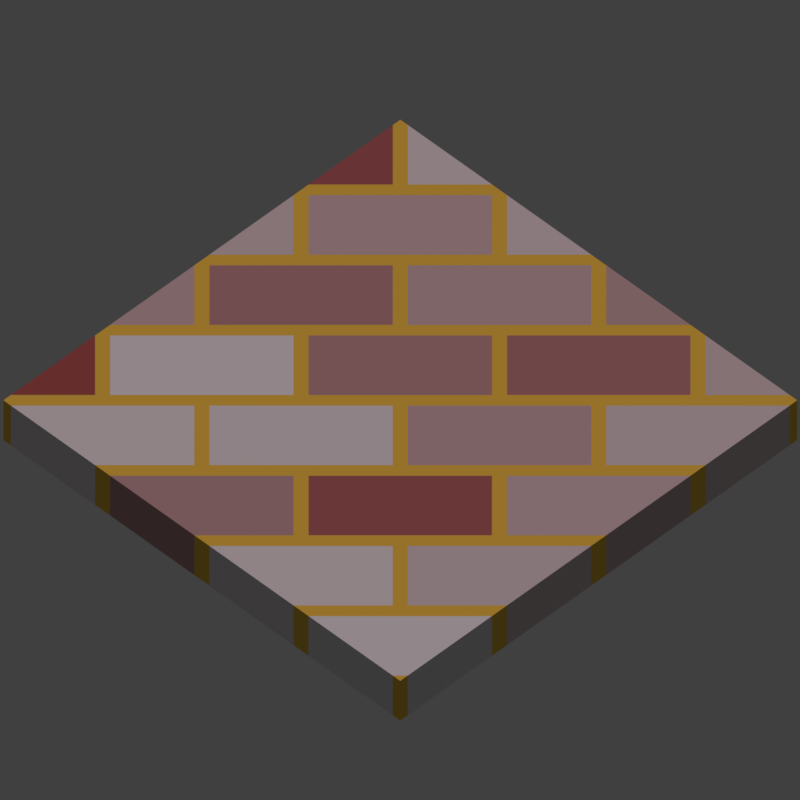 # Source: ground_tiles.blend  (saved by Blender 2.79.0; exported with 4.5.12 LTS)
import bpy
from mathutils import Matrix  # noqa: F401  (used for matrix-valued properties, if any)

bpy.ops.wm.read_factory_settings(use_empty=True)
scene = bpy.context.scene
scene.name = 'Scene'

# ---- collections
col_collection_1 = bpy.data.collections.new('Collection 1'); scene.collection.children.link(col_collection_1)
col_collection_2 = bpy.data.collections.new('Collection 2'); scene.collection.children.link(col_collection_2)
col_collection_2.hide_render = True
col_collection_2.hide_viewport = True

# ---- materials (node trees are filled in below, after node groups)
mat_tilefloor_m_003_001 = bpy.data.materials.new('TileFloor_M_003.001')
mat_tilefloor_m_003_001.alpha_threshold = 0.0
mat_tilefloor_m_003_001.roughness = 0.5
mat_tilefloor_m_003_001.line_color = (0.0, 0.0, 0.0, 1.0)
mat_tilefloor_m_002 = bpy.data.materials.new('TileFloor_M_002')
mat_tilefloor_m_002.alpha_threshold = 0.0
mat_tilefloor_m_002.roughness = 0.5
mat_tilefloor_m_002.line_color = (0.0, 0.0, 0.0, 1.0)
mat_tilefloor_m_001 = bpy.data.materials.new('TileFloor_M_001')
mat_tilefloor_m_001.alpha_threshold = 0.0
mat_tilefloor_m_001.roughness = 0.5
mat_tilefloor_m_001.line_color = (0.0, 0.0, 0.0, 1.0)
mat_tilefloor_m_000 = bpy.data.materials.new('TileFloor_M_000')
mat_tilefloor_m_000.alpha_threshold = 0.0
mat_tilefloor_m_000.roughness = 0.5
mat_tilefloor_m_000.line_color = (0.0, 0.0, 0.0, 1.0)

# ---- material node trees
mat_tilefloor_m_003_001.use_nodes = True; mat_tilefloor_m_003_001.node_tree.nodes.clear()
_N = mat_tilefloor_m_003_001.node_tree.nodes; _L = mat_tilefloor_m_003_001.node_tree.links
n0 = _N.new('ShaderNodeOutputMaterial'); n0.name = 'Material Output'; n0.location = (300, 300)
n1 = _N.new('ShaderNodeBsdfDiffuse'); n1.name = 'Diffuse BSDF'; n1.location = (10, 300)
n2 = _N.new('ShaderNodeTexBrick'); n2.name = 'Brick Texture'; n2.location = (-309, 399)
n2.inputs[2].default_value = (0.3243, 0.02332, 0.01928, 1.0)
n2.inputs[3].default_value = (0.8206, 0.5229, 0.06705, 1.0)
n2.inputs[4].default_value = 2.0
_L.new(n1.outputs[0], n0.inputs[0])
_L.new(n2.outputs[0], n1.inputs[0])
n0.is_active_output = True
mat_tilefloor_m_002.use_nodes = True; mat_tilefloor_m_002.node_tree.nodes.clear()
_N = mat_tilefloor_m_002.node_tree.nodes; _L = mat_tilefloor_m_002.node_tree.links
n0 = _N.new('ShaderNodeTexSky'); n0.name = 'Sky Texture'; n0.location = (-298, 166)
n0.sky_type = 'HOSEK_WILKIE'
n0.sun_elevation = 1.571
n1 = _N.new('ShaderNodeBsdfAnisotropic'); n1.name = 'Anisotropic BSDF'; n1.location = (-32, 138)
n1.distribution = 'GGX'
n1.inputs[1].default_value = 0.4472
n1.inputs[2].default_value = 0.5
n2 = _N.new('ShaderNodeBsdfAnisotropic'); n2.name = 'Glossy BSDF'; n2.location = (-67, -114)
n2.distribution = 'GGX'
n2.inputs[1].default_value = 0.4472
n3 = _N.new('ShaderNodeMixShader'); n3.name = 'Mix Shader'; n3.location = (157, 147)
n4 = _N.new('ShaderNodeOutputMaterial'); n4.name = 'Material Output'; n4.location = (364, 181)
_L.new(n0.outputs[0], n1.inputs[0])
_L.new(n2.outputs[0], n3.inputs[2])
_L.new(n1.outputs[0], n3.inputs[1])
_L.new(n3.outputs[0], n4.inputs[0])
n4.is_active_output = True
mat_tilefloor_m_001.use_nodes = True; mat_tilefloor_m_001.node_tree.nodes.clear()
_N = mat_tilefloor_m_001.node_tree.nodes; _L = mat_tilefloor_m_001.node_tree.links
n0 = _N.new('ShaderNodeOutputMaterial'); n0.name = 'Material Output'; n0.location = (300, 300)
n1 = _N.new('ShaderNodeBsdfDiffuse'); n1.name = 'Diffuse BSDF'; n1.location = (10, 300)
n2 = _N.new('ShaderNodeTexVoronoi'); n2.name = 'Voronoi Texture'; n2.location = (-267, 166)
n2.inputs[2].default_value = 3.0
n3 = _N.new('ShaderNodeMath'); n3.name = 'Math'; n3.location = (0, 0)
n3.operation = 'MULTIPLY'
_L.new(n1.outputs[0], n0.inputs[0])
_L.new(n3.outputs[0], n1.inputs[0])
_L.new(n2.outputs[0], n3.inputs[0])
_L.new(n2.outputs[0], n3.inputs[1])
n0.is_active_output = True
mat_tilefloor_m_000.use_nodes = True; mat_tilefloor_m_000.node_tree.nodes.clear()
_N = mat_tilefloor_m_000.node_tree.nodes; _L = mat_tilefloor_m_000.node_tree.links
n0 = _N.new('ShaderNodeOutputMaterial'); n0.name = 'Material Output'; n0.location = (300, 300)
n1 = _N.new('ShaderNodeBsdfDiffuse'); n1.name = 'Diffuse BSDF'; n1.location = (10, 300)
n2 = _N.new('ShaderNodeTexBrick'); n2.name = 'Brick Texture'; n2.location = (-309, 399)
n2.inputs[4].default_value = 2.0
_L.new(n1.outputs[0], n0.inputs[0])
_L.new(n2.outputs[0], n1.inputs[0])
n0.is_active_output = True

# ---- world
world_world = bpy.data.worlds.new('World'); scene.world = world_world
world_world.color = (0.05088, 0.05088, 0.05088)
world_world.use_sun_shadow = False
world_world.sun_shadow_jitter_overblur = 0.0
world_world.cycles.sampling_method = 'MANUAL'

# ---- cameras
cam_camera = bpy.data.cameras.new('Camera')
cam_camera.type = 'ORTHO'
cam_camera.clip_end = 100.0
cam_camera.lens = 35.0
cam_camera.sensor_width = 32.0
cam_camera.sensor_height = 18.0
cam_camera.ortho_scale = 2.85
cam_camera.dof.focus_distance = 0.0

# ---- lights
light_lamp = bpy.data.lights.new('Lamp', 'SUN')
light_lamp.color = (1.0, 0.8316, 0.8907)
light_lamp.transmission_factor = 0.0
light_lamp.cutoff_distance = 30.0
light_lamp.angle = 0.1993
light_lamp.energy = 1.0
light_lamp.shadow_buffer_clip_start = 1.001
light_lamp.shadow_soft_size = 0.1
light_lamp.shadow_cascade_max_distance = 1000.0

# ---- meshes
me_cube_004 = bpy.data.meshes.new('Cube.004')
me_cube_004.from_pydata([(-8.866e-08, 1.414, -0.2), (1.414, 0.0, -0.2), (-2.572e-07, -1.414, -0.2), (-1.414, 4.768e-07, -0.2), (6.278e-07, 1.414, 2.235e-08), (1.414, -8.345e-07, 2.235e-08), (-5.944e-07, -1.414, 2.235e-08), (-1.414, 0.0, 2.235e-08)], [], [(0, 1, 2, 3), (4, 7, 6, 5), (0, 4, 5, 1), (1, 5, 6, 2), (2, 6, 7, 3), (4, 0, 3, 7)])
_uv = me_cube_004.uv_layers.new(name='UVMap')
_uv.uv.foreach_set('vector', [4.257e-08, 8.941e-08, 0.7143, 0.0, 0.7143, 0.5, 0.0, 0.5, 0.0, 1.0, 1.703e-07, 0.5, 0.7143, 0.5, 0.7143, 1.0, 0.7857, 0.5, 0.7143, 0.5, 0.7143, 0.0, 0.7857, 1.639e-07, 1.0, 0.5, 0.9286, 0.5, 0.9286, 0.0, 1.0, 4.47e-08, 0.9286, 0.5, 0.8571, 0.5, 0.8571, 8.941e-08, 0.9286, 0.0, 0.7857, 0.0, 0.8571, 1.49e-07, 0.8571, 0.5, 0.7857, 0.5])
me_cube_004.materials.append(mat_tilefloor_m_003_001)
me_cube_004.use_remesh_preserve_volume = False
me_cube_004.use_remesh_preserve_attributes = False
me_cube_004.use_mirror_vertex_groups = False
me_cube_004.update()
me_cube_002 = bpy.data.meshes.new('Cube.002')
me_cube_002.from_pydata([(1.0, 1.0, -0.2), (1.007, -1.007, -0.2), (-1.0, -1.0, -0.2), (-1.007, 1.007, -0.2), (1.0, 1.0, 2.235e-08), (1.007, -1.007, 2.235e-08), (-1.0, -1.0, 2.235e-08), (-1.007, 1.007, 2.235e-08)], [], [(0, 1, 2, 3), (4, 7, 6, 5), (0, 4, 5, 1), (1, 5, 6, 2), (2, 6, 7, 3), (4, 0, 3, 7)])
_uv = me_cube_002.uv_layers.new(name='UVMap')
_uv.uv.foreach_set('vector', [4.257e-08, 8.941e-08, 0.7143, 0.0, 0.7143, 0.5, 0.0, 0.5, 0.0, 1.0, 1.703e-07, 0.5, 0.7143, 0.5, 0.7143, 1.0, 0.7857, 0.5, 0.7143, 0.5, 0.7143, 0.0, 0.7857, 1.639e-07, 1.0, 0.5, 0.9286, 0.5, 0.9286, 0.0, 1.0, 4.47e-08, 0.9286, 0.5, 0.8571, 0.5, 0.8571, 8.941e-08, 0.9286, 0.0, 0.7857, 0.0, 0.8571, 1.49e-07, 0.8571, 0.5, 0.7857, 0.5])
me_cube_002.materials.append(mat_tilefloor_m_002)
me_cube_002.use_remesh_preserve_volume = False
me_cube_002.use_remesh_preserve_attributes = False
me_cube_002.use_mirror_vertex_groups = False
me_cube_002.update()
me_cube_001 = bpy.data.meshes.new('Cube.001')
me_cube_001.from_pydata([(1.0, 1.0, -0.2), (1.007, -1.007, -0.2), (-1.0, -1.0, -0.2), (-1.007, 1.007, -0.2), (1.0, 1.0, 2.235e-08), (1.007, -1.007, 2.235e-08), (-1.0, -1.0, 2.235e-08), (-1.007, 1.007, 2.235e-08)], [], [(0, 1, 2, 3), (4, 7, 6, 5), (0, 4, 5, 1), (1, 5, 6, 2), (2, 6, 7, 3), (4, 0, 3, 7)])
_uv = me_cube_001.uv_layers.new(name='UVMap')
_uv.uv.foreach_set('vector', [4.257e-08, 8.941e-08, 0.7143, 0.0, 0.7143, 0.5, 0.0, 0.5, 0.0, 1.0, 1.703e-07, 0.5, 0.7143, 0.5, 0.7143, 1.0, 0.7857, 0.5, 0.7143, 0.5, 0.7143, 0.0, 0.7857, 1.639e-07, 1.0, 0.5, 0.9286, 0.5, 0.9286, 0.0, 1.0, 4.47e-08, 0.9286, 0.5, 0.8571, 0.5, 0.8571, 8.941e-08, 0.9286, 0.0, 0.7857, 0.0, 0.8571, 1.49e-07, 0.8571, 0.5, 0.7857, 0.5])
me_cube_001.materials.append(mat_tilefloor_m_001)
me_cube_001.use_remesh_preserve_volume = False
me_cube_001.use_remesh_preserve_attributes = False
me_cube_001.use_mirror_vertex_groups = False
me_cube_001.update()
me_cube = bpy.data.meshes.new('Cube')
me_cube.from_pydata([(-8.866e-08, 1.414, -0.2), (1.414, 0.0, -0.2), (-2.572e-07, -1.414, -0.2), (-1.414, 4.768e-07, -0.2), (6.278e-07, 1.414, 2.235e-08), (1.414, -8.345e-07, 2.235e-08), (-5.944e-07, -1.414, 2.235e-08), (-1.414, 0.0, 2.235e-08)], [], [(0, 1, 2, 3), (4, 7, 6, 5), (0, 4, 5, 1), (1, 5, 6, 2), (2, 6, 7, 3), (4, 0, 3, 7)])
_uv = me_cube.uv_layers.new(name='UVMap')
_uv.uv.foreach_set('vector', [4.257e-08, 8.941e-08, 0.7143, 0.0, 0.7143, 0.5, 0.0, 0.5, 0.0, 1.0, 1.703e-07, 0.5, 0.7143, 0.5, 0.7143, 1.0, 0.7857, 0.5, 0.7143, 0.5, 0.7143, 0.0, 0.7857, 1.639e-07, 1.0, 0.5, 0.9286, 0.5, 0.9286, 0.0, 1.0, 4.47e-08, 0.9286, 0.5, 0.8571, 0.5, 0.8571, 8.941e-08, 0.9286, 0.0, 0.7857, 0.0, 0.8571, 1.49e-07, 0.8571, 0.5, 0.7857, 0.5])
me_cube.materials.append(mat_tilefloor_m_000)
me_cube.use_remesh_preserve_volume = False
me_cube.use_remesh_preserve_attributes = False
me_cube.use_mirror_vertex_groups = False
me_cube.update()

# ---- objects
ob_tilefloor_003 = bpy.data.objects.new('TileFloor_003', me_cube_004)
ob_empty = bpy.data.objects.new('Empty', None)
ob_camera = bpy.data.objects.new('Camera', cam_camera)
ob_lamp = bpy.data.objects.new('Lamp', light_lamp)
ob_tilefloor_002 = bpy.data.objects.new('TileFloor_002', me_cube_002)
ob_tilefloor_001 = bpy.data.objects.new('TileFloor_001', me_cube_001)
ob_tilefloor_000 = bpy.data.objects.new('TileFloor_000', me_cube)

# ---- transforms, parenting, visibility, modifiers, constraints
ob_tilefloor_003.location = (0.0, 0.0, 0.0)
ob_tilefloor_003.rotation_euler = (0.0, -0.0, 0.7854)
ob_tilefloor_003.lock_rotations_4d = False
ob_tilefloor_003.empty_display_type = 'ARROWS'
ob_tilefloor_003.lineart.crease_threshold = 0.0
ob_empty.location = (0.0, 0.0, 0.0)
ob_empty.rotation_euler = (0.0, -0.7854, -0.7854)
ob_empty.empty_display_type = 'ARROWS'
ob_empty.empty_image_offset = (0.0, 0.0)
ob_empty.lineart.crease_threshold = 0.0
ob_camera.parent = ob_empty
ob_camera.location = (5.0, 0.0, 0.0)
ob_camera.rotation_euler = (1.571, 0.0, 1.571)
ob_camera.lock_rotations_4d = False
ob_camera.empty_display_type = 'ARROWS'
ob_camera.color = (0.0, 0.0, 0.0, 0.0)
ob_camera.display_type = 'WIRE'
ob_camera.lineart.crease_threshold = 0.0
ob_lamp.location = (0.0, 0.0, 10.0)
ob_lamp.lock_rotations_4d = False
ob_lamp.empty_display_type = 'ARROWS'
ob_lamp.color = (0.0, 0.0, 0.0, 0.0)
ob_lamp.lineart.crease_threshold = 0.0
ob_tilefloor_002.location = (0.0, 0.0, 0.0)
ob_tilefloor_002.lock_rotations_4d = False
ob_tilefloor_002.empty_display_type = 'ARROWS'
ob_tilefloor_002.lineart.crease_threshold = 0.0
ob_tilefloor_001.location = (0.0, 0.0, 0.0)
ob_tilefloor_001.lock_rotations_4d = False
ob_tilefloor_001.empty_display_type = 'ARROWS'
ob_tilefloor_001.lineart.crease_threshold = 0.0
ob_tilefloor_000.location = (0.0, 0.0, 0.0)
ob_tilefloor_000.rotation_euler = (0.0, -0.0, 0.7854)
ob_tilefloor_000.lock_rotations_4d = False
ob_tilefloor_000.empty_display_type = 'ARROWS'
ob_tilefloor_000.lineart.crease_threshold = 0.0

# ---- collection membership
col_collection_1.objects.link(ob_tilefloor_003)
col_collection_1.objects.link(ob_empty)
col_collection_1.objects.link(ob_camera)
col_collection_1.objects.link(ob_lamp)
col_collection_2.objects.link(ob_tilefloor_002)
col_collection_2.objects.link(ob_tilefloor_001)
col_collection_2.objects.link(ob_tilefloor_000)

# ---- scene / render settings (as saved in the file)
scene.camera = ob_camera
scene.frame_start = 1; scene.frame_end = 250; scene.frame_set(1)
scene.render.engine = 'CYCLES'
scene.render.resolution_x = 512
scene.render.resolution_y = 512
scene.render.fps = 60
scene.render.dither_intensity = 0.0
scene.render.film_transparent = True
scene.cycles.use_denoising = False
scene.cycles.samples = 128
scene.cycles.sampling_pattern = 'TABULATED_SOBOL'
scene.cycles.use_adaptive_sampling = False
scene.cycles.use_light_tree = False
scene.cycles.blur_glossy = 0.0
scene.cycles.sample_clamp_indirect = 0.0
scene.view_settings.view_transform = 'Standard'
bpy.context.view_layer.update()
